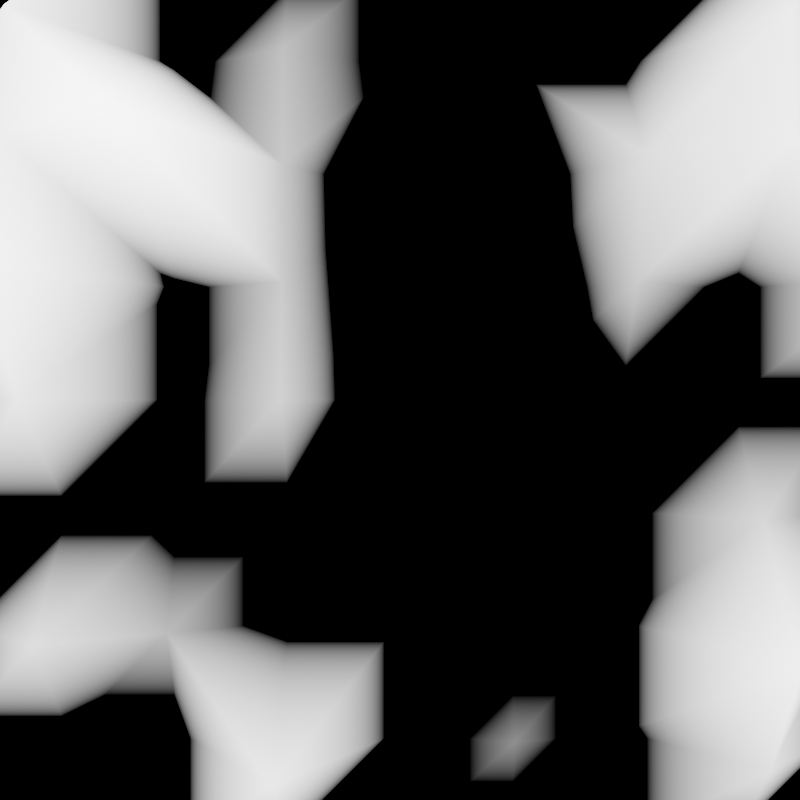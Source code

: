 # Source: level2.blend  (saved by Blender 2.82.7; exported with 4.5.12 LTS)
import bpy
from mathutils import Matrix  # noqa: F401  (used for matrix-valued properties, if any)

bpy.ops.wm.read_factory_settings(use_empty=True)
scene = bpy.context.scene
scene.name = 'Scene'

# ---- collections
col_collection = bpy.data.collections.new('Collection'); scene.collection.children.link(col_collection)

# ---- materials (node trees are filled in below, after node groups)
mat_material = bpy.data.materials.new('Material')
mat_material.use_transparent_shadow = False

# ---- material node trees
mat_material.use_nodes = True; mat_material.node_tree.nodes.clear()
_N = mat_material.node_tree.nodes; _L = mat_material.node_tree.links
n0 = _N.new('ShaderNodeSeparateXYZ'); n0.name = 'Separate XYZ'; n0.location = (78, 193)
n1 = _N.new('ShaderNodeNewGeometry'); n1.name = 'Geometry'; n1.location = (-121, 209)
n2 = _N.new('ShaderNodeOutputMaterial'); n2.name = 'Material Output'; n2.location = (783, 252)
n3 = _N.new('ShaderNodeMath'); n3.name = 'Math'; n3.location = (298, 214)
n3.inputs[0].default_value = -0.4
n3.inputs[2].default_value = 0.0
_L.new(n1.outputs[0], n0.inputs[0])
_L.new(n0.outputs[2], n3.inputs[1])
_L.new(n3.outputs[0], n2.inputs[0])
n2.is_active_output = True

# ---- world
world_world = bpy.data.worlds.new('World'); scene.world = world_world
world_world.use_nodes = True; world_world.node_tree.nodes.clear()
_N = world_world.node_tree.nodes; _L = world_world.node_tree.links
n0 = _N.new('ShaderNodeOutputWorld'); n0.name = 'World Output'; n0.location = (300, 300)
n1 = _N.new('ShaderNodeBackground'); n1.name = 'Background'; n1.location = (10, 300)
n1.inputs[0].default_value = (0.05088, 0.05088, 0.05088, 1.0)
_L.new(n1.outputs[0], n0.inputs[0])
n0.is_active_output = True
world_world.color = (0.05088, 0.05088, 0.05088)
world_world.use_sun_shadow = False
world_world.sun_shadow_jitter_overblur = 0.0

# ---- cameras
cam_camera = bpy.data.cameras.new('Camera')
cam_camera.lens = 36.2

# ---- meshes
me_plane = bpy.data.meshes.new('Plane')
me_plane.from_pydata([(-1.0, -1.0, 0.0), (1.0, -1.0, 0.0), (-1.0, 1.0, 0.0), (1.0, 1.0, 0.0), (0.0, -1.0, 0.0), (0.0, 1.0, 0.0), (-1.0, 0.0, 0.0), (1.0, 0.0, 0.0), (0.0, 0.0, -0.1965), (-0.5, 1.0, 0.0), (-0.5, -1.0, 0.0), (-0.5, 0.0, 0.0), (0.5, -1.0, 0.0), (0.5, 1.0, 0.0), (0.5, 0.0, 0.0), (1.0, 0.5, 0.0), (0.0, 0.5, -0.2452), (-1.0, 0.5, 0.0), (-0.5, 0.5, 0.9765), (0.5, 0.5, 0.3585), (-1.0, -0.5, 0.0), (1.0, -0.5, 0.0), (0.0, -0.5, 0.0), (-0.5, -0.5, 0.1874), (0.5, -0.5, 0.0), (-0.75, 1.0, 0.0), (-0.75, 0.0, 0.4877), (-0.75, -1.0, 0.0), (-0.75, 0.5, 0.6176), (-0.75, -0.5, 0.3666), (-0.25, -1.0, 0.0), (-0.25, 1.0, 0.0), (-0.25, 0.0, 0.2727), (-0.25, 0.5, 0.2274), (-0.25, -0.5, 0.0), (0.25, 1.0, 0.0), (0.25, 0.0, -0.3369), (0.25, -1.0, 0.0), (0.25, 0.5, -0.2195), (0.25, -0.5, 0.0), (0.75, -1.0, 0.0), (0.75, 1.0, 0.0), (0.75, 0.0, 0.0), (0.75, 0.5, 0.5894), (0.75, -0.5, 0.6428), (1.0, 0.75, 0.0), (0.0, 0.75, 0.0), (-0.5, 0.75, 0.0), (0.5, 0.75, 0.0), (-1.0, 0.75, 0.0), (-0.75, 0.75, 0.589), (-0.25, 0.75, 0.2015), (0.25, 0.75, 0.0), (0.75, 0.75, 0.5653), (-1.0, 0.25, 0.0), (1.0, 0.25, 0.3795), (0.0, 0.25, -0.2114), (-0.5, 0.25, 0.0), (0.5, 0.25, 0.2422), (-0.75, 0.25, 0.8205), (-0.25, 0.25, 0.2393), (0.25, 0.25, -0.25), (0.75, 0.25, 0.0), (1.0, -0.25, 0.0), (0.0, -0.25, -0.2423), (-0.5, -0.25, 0.0), (0.5, -0.25, 0.0), (-1.0, -0.25, 0.0), (-0.75, -0.25, 0.0), (-0.25, -0.25, 0.0), (0.25, -0.25, -0.2531), (0.75, -0.25, 0.3104), (-1.0, -0.75, 0.0), (1.0, -0.75, 0.0), (0.0, -0.75, 0.0), (-0.5, -0.75, 0.0), (0.5, -0.75, 0.0), (-0.75, -0.75, 0.0), (-0.25, -0.75, 0.5142), (0.25, -0.75, 0.1174), (0.75, -0.75, 0.3831)], [], [(53, 45, 3, 41), (51, 46, 5, 31), (69, 64, 8, 32), (71, 63, 7, 42), (68, 65, 11, 26), (50, 47, 9, 25), (70, 66, 14, 36), (52, 48, 13, 35), (61, 58, 19, 38), (59, 57, 18, 28), (60, 56, 16, 33), (62, 55, 15, 43), (79, 76, 24, 39), (77, 75, 23, 29), (80, 73, 21, 44), (78, 74, 22, 34), (72, 77, 29, 20), (54, 59, 28, 17), (49, 50, 25, 2), (67, 68, 26, 6), (75, 78, 34, 23), (57, 60, 33, 18), (65, 69, 32, 11), (47, 51, 31, 9), (74, 79, 39, 22), (56, 61, 38, 16), (46, 52, 35, 5), (64, 70, 36, 8), (76, 80, 44, 24), (58, 62, 43, 19), (66, 71, 42, 14), (48, 53, 41, 13), (19, 43, 53, 48), (16, 38, 52, 46), (18, 33, 51, 47), (17, 28, 50, 49), (38, 19, 48, 52), (28, 18, 47, 50), (33, 16, 46, 51), (43, 15, 45, 53), (14, 42, 62, 58), (8, 36, 61, 56), (11, 32, 60, 57), (6, 26, 59, 54), (42, 7, 55, 62), (32, 8, 56, 60), (26, 11, 57, 59), (36, 14, 58, 61), (24, 44, 71, 66), (22, 39, 70, 64), (23, 34, 69, 65), (20, 29, 68, 67), (39, 24, 66, 70), (29, 23, 65, 68), (44, 21, 63, 71), (34, 22, 64, 69), (12, 40, 80, 76), (4, 37, 79, 74), (10, 30, 78, 75), (0, 27, 77, 72), (30, 4, 74, 78), (40, 1, 73, 80), (27, 10, 75, 77), (37, 12, 76, 79)])
_uv = me_plane.uv_layers.new(name='UVMap')
_uv.uv.foreach_set('vector', [0.875, 0.875, 1.0, 0.875, 1.0, 1.0, 0.875, 1.0, 0.375, 0.875, 0.5, 0.875, 0.5, 1.0, 0.375, 1.0, 0.375, 0.375, 0.5, 0.375, 0.5, 0.5, 0.375, 0.5, 0.875, 0.375, 1.0, 0.375, 1.0, 0.5, 0.875, 0.5, 0.125, 0.375, 0.25, 0.375, 0.25, 0.5, 0.125, 0.5, 0.125, 0.875, 0.25, 0.875, 0.25, 1.0, 0.125, 1.0, 0.625, 0.375, 0.75, 0.375, 0.75, 0.5, 0.625, 0.5, 0.625, 0.875, 0.75, 0.875, 0.75, 1.0, 0.625, 1.0, 0.625, 0.625, 0.75, 0.625, 0.75, 0.75, 0.625, 0.75, 0.125, 0.625, 0.25, 0.625, 0.25, 0.75, 0.125, 0.75, 0.375, 0.625, 0.5, 0.625, 0.5, 0.75, 0.375, 0.75, 0.875, 0.625, 1.0, 0.625, 1.0, 0.75, 0.875, 0.75, 0.625, 0.125, 0.75, 0.125, 0.75, 0.25, 0.625, 0.25, 0.125, 0.125, 0.25, 0.125, 0.25, 0.25, 0.125, 0.25, 0.875, 0.125, 1.0, 0.125, 1.0, 0.25, 0.875, 0.25, 0.375, 0.125, 0.5, 0.125, 0.5, 0.25, 0.375, 0.25, 0.0, 0.125, 0.125, 0.125, 0.125, 0.25, 0.0, 0.25, 0.0, 0.625, 0.125, 0.625, 0.125, 0.75, 0.0, 0.75, 0.0, 0.875, 0.125, 0.875, 0.125, 1.0, 0.0, 1.0, 0.0, 0.375, 0.125, 0.375, 0.125, 0.5, 0.0, 0.5, 0.25, 0.125, 0.375, 0.125, 0.375, 0.25, 0.25, 0.25, 0.25, 0.625, 0.375, 0.625, 0.375, 0.75, 0.25, 0.75, 0.25, 0.375, 0.375, 0.375, 0.375, 0.5, 0.25, 0.5, 0.25, 0.875, 0.375, 0.875, 0.375, 1.0, 0.25, 1.0, 0.5, 0.125, 0.625, 0.125, 0.625, 0.25, 0.5, 0.25, 0.5, 0.625, 0.625, 0.625, 0.625, 0.75, 0.5, 0.75, 0.5, 0.875, 0.625, 0.875, 0.625, 1.0, 0.5, 1.0, 0.5, 0.375, 0.625, 0.375, 0.625, 0.5, 0.5, 0.5, 0.75, 0.125, 0.875, 0.125, 0.875, 0.25, 0.75, 0.25, 0.75, 0.625, 0.875, 0.625, 0.875, 0.75, 0.75, 0.75, 0.75, 0.375, 0.875, 0.375, 0.875, 0.5, 0.75, 0.5, 0.75, 0.875, 0.875, 0.875, 0.875, 1.0, 0.75, 1.0, 0.75, 0.75, 0.875, 0.75, 0.875, 0.875, 0.75, 0.875, 0.5, 0.75, 0.625, 0.75, 0.625, 0.875, 0.5, 0.875, 0.25, 0.75, 0.375, 0.75, 0.375, 0.875, 0.25, 0.875, 0.0, 0.75, 0.125, 0.75, 0.125, 0.875, 0.0, 0.875, 0.625, 0.75, 0.75, 0.75, 0.75, 0.875, 0.625, 0.875, 0.125, 0.75, 0.25, 0.75, 0.25, 0.875, 0.125, 0.875, 0.375, 0.75, 0.5, 0.75, 0.5, 0.875, 0.375, 0.875, 0.875, 0.75, 1.0, 0.75, 1.0, 0.875, 0.875, 0.875, 0.75, 0.5, 0.875, 0.5, 0.875, 0.625, 0.75, 0.625, 0.5, 0.5, 0.625, 0.5, 0.625, 0.625, 0.5, 0.625, 0.25, 0.5, 0.375, 0.5, 0.375, 0.625, 0.25, 0.625, 0.0, 0.5, 0.125, 0.5, 0.125, 0.625, 0.0, 0.625, 0.875, 0.5, 1.0, 0.5, 1.0, 0.625, 0.875, 0.625, 0.375, 0.5, 0.5, 0.5, 0.5, 0.625, 0.375, 0.625, 0.125, 0.5, 0.25, 0.5, 0.25, 0.625, 0.125, 0.625, 0.625, 0.5, 0.75, 0.5, 0.75, 0.625, 0.625, 0.625, 0.75, 0.25, 0.875, 0.25, 0.875, 0.375, 0.75, 0.375, 0.5, 0.25, 0.625, 0.25, 0.625, 0.375, 0.5, 0.375, 0.25, 0.25, 0.375, 0.25, 0.375, 0.375, 0.25, 0.375, 0.0, 0.25, 0.125, 0.25, 0.125, 0.375, 0.0, 0.375, 0.625, 0.25, 0.75, 0.25, 0.75, 0.375, 0.625, 0.375, 0.125, 0.25, 0.25, 0.25, 0.25, 0.375, 0.125, 0.375, 0.875, 0.25, 1.0, 0.25, 1.0, 0.375, 0.875, 0.375, 0.375, 0.25, 0.5, 0.25, 0.5, 0.375, 0.375, 0.375, 0.75, 0.0, 0.875, 0.0, 0.875, 0.125, 0.75, 0.125, 0.5, 0.0, 0.625, 0.0, 0.625, 0.125, 0.5, 0.125, 0.25, 0.0, 0.375, 0.0, 0.375, 0.125, 0.25, 0.125, 0.0, 0.0, 0.125, 0.0, 0.125, 0.125, 0.0, 0.125, 0.375, 0.0, 0.5, 0.0, 0.5, 0.125, 0.375, 0.125, 0.875, 0.0, 1.0, 0.0, 1.0, 0.125, 0.875, 0.125, 0.125, 0.0, 0.25, 0.0, 0.25, 0.125, 0.125, 0.125, 0.625, 0.0, 0.75, 0.0, 0.75, 0.125, 0.625, 0.125])
me_plane.materials.append(mat_material)
me_plane.use_remesh_fix_poles = True
me_plane.use_remesh_preserve_attributes = False
me_plane.use_mirror_vertex_groups = False
me_plane.update()

# ---- objects
ob_plane = bpy.data.objects.new('Plane', me_plane)
ob_camera = bpy.data.objects.new('Camera', cam_camera)

# ---- transforms, parenting, visibility, modifiers, constraints
ob_plane.location = (0.0, 0.0, 0.0)
ob_plane.scale = (11.0, 11.0, 5.5)
ob_plane.lineart.crease_threshold = 0.0
ob_camera.location = (0.0, 0.0, 20.0)
ob_camera.lineart.crease_threshold = 0.0

# ---- collection membership
col_collection.objects.link(ob_plane)
col_collection.objects.link(ob_camera)

# ---- scene / render settings (as saved in the file)
scene.camera = ob_camera
scene.frame_start = 1; scene.frame_end = 250; scene.frame_set(1)
scene.render.engine = 'BLENDER_EEVEE_NEXT'
scene.render.resolution_x = 1024
scene.render.resolution_y = 1024
scene.cycles.use_denoising = False
scene.cycles.samples = 128
scene.cycles.sampling_pattern = 'TABULATED_SOBOL'
scene.cycles.use_adaptive_sampling = False
scene.cycles.use_light_tree = False
scene.view_settings.view_transform = 'Filmic'
bpy.context.view_layer.update()

# ---- added for rendering (the .blend has no usable light): sun
light_auto_sun = bpy.data.lights.new('AutoSun', 'SUN')
light_auto_sun.energy = 3.0
light_auto_sun.angle = 0.0523599
ob_auto_sun = bpy.data.objects.new('AutoSun', light_auto_sun)
scene.collection.objects.link(ob_auto_sun)
ob_auto_sun.rotation_euler = (0.872665, 0.174533, 0.523599)
bpy.context.view_layer.update()
